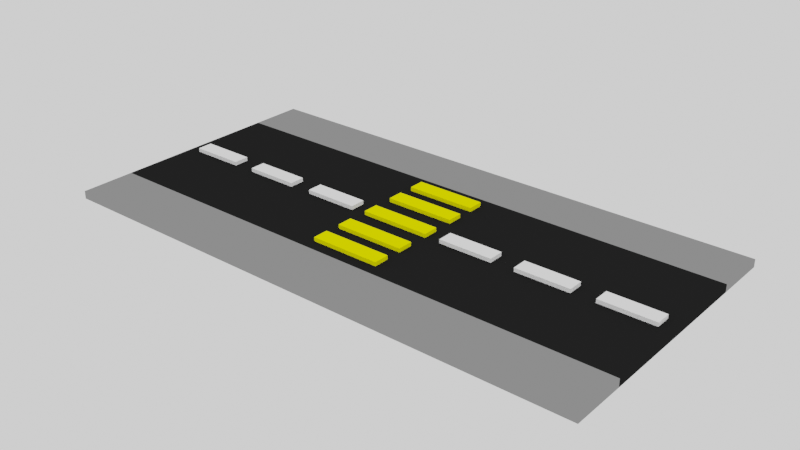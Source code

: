 # Source: Zoo_Rumble_Road.blend  (saved by Blender 2.93.20; exported with 4.5.12 LTS)
import bpy
from mathutils import Matrix  # noqa: F401  (used for matrix-valued properties, if any)

bpy.ops.wm.read_factory_settings(use_empty=True)
scene = bpy.context.scene
scene.name = 'Scene'

# ---- collections
col_collection = bpy.data.collections.new('Collection'); scene.collection.children.link(col_collection)

# ---- materials (node trees are filled in below, after node groups)
mat_material_049 = bpy.data.materials.new('Material.049')
mat_material_049.use_transparent_shadow = False
mat_material_049.diffuse_color = (1.0, 1.0, 1.0, 1.0)
mat_material_049.specular_intensity = 1.0
mat_material_048 = bpy.data.materials.new('Material.048')
mat_material_048.use_transparent_shadow = False
mat_material_048.diffuse_color = (0.24, 0.24, 0.24, 1.0)
mat_material_047 = bpy.data.materials.new('Material.047')
mat_material_047.use_transparent_shadow = False
mat_material_047.diffuse_color = (0.2396, 0.2396, 0.2396, 1.0)
mat_material_046 = bpy.data.materials.new('Material.046')
mat_material_046.use_transparent_shadow = False
mat_material_046.diffuse_color = (1.0, 0.9682, 0.0, 1.0)
mat_material_046.specular_intensity = 1.0
mat_material_045 = bpy.data.materials.new('Material.045')
mat_material_045.use_transparent_shadow = False
mat_material_045.diffuse_color = (1.0, 1.0, 1.0, 1.0)
mat_material_045.specular_intensity = 1.0
mat_material_044 = bpy.data.materials.new('Material.044')
mat_material_044.use_transparent_shadow = False
mat_material_044.diffuse_color = (1.0, 1.0, 1.0, 1.0)
mat_material_044.specular_intensity = 1.0
mat_material_043 = bpy.data.materials.new('Material.043')
mat_material_043.use_transparent_shadow = False
mat_material_043.diffuse_color = (1.0, 1.0, 1.0, 1.0)
mat_material_043.specular_intensity = 1.0
mat_material_042 = bpy.data.materials.new('Material.042')
mat_material_042.use_transparent_shadow = False
mat_material_042.diffuse_color = (1.0, 1.0, 1.0, 1.0)
mat_material_042.specular_intensity = 1.0
mat_material_041 = bpy.data.materials.new('Material.041')
mat_material_041.use_transparent_shadow = False
mat_material_041.diffuse_color = (1.0, 1.0, 1.0, 1.0)
mat_material_041.specular_intensity = 1.0
mat_material_040 = bpy.data.materials.new('Material.040')
mat_material_040.use_transparent_shadow = False
mat_material_040.diffuse_color = (1.0, 0.9682, 0.0, 1.0)
mat_material_040.specular_intensity = 1.0
mat_material_039 = bpy.data.materials.new('Material.039')
mat_material_039.use_transparent_shadow = False
mat_material_039.diffuse_color = (1.0, 0.9682, 0.0, 1.0)
mat_material_039.specular_intensity = 1.0
mat_material_038 = bpy.data.materials.new('Material.038')
mat_material_038.use_transparent_shadow = False
mat_material_038.diffuse_color = (1.0, 0.9682, 0.0, 1.0)
mat_material_038.specular_intensity = 1.0
mat_material_037 = bpy.data.materials.new('Material.037')
mat_material_037.use_transparent_shadow = False
mat_material_037.diffuse_color = (1.0, 0.9682, 0.0, 1.0)
mat_material_037.specular_intensity = 1.0
mat_material_036 = bpy.data.materials.new('Material.036')
mat_material_036.use_transparent_shadow = False
mat_material_036.diffuse_color = (0.01467, 0.01467, 0.01467, 1.0)

# ---- material node trees

# ---- world
world_world = bpy.data.worlds.new('World'); scene.world = world_world
world_world.use_nodes = True; world_world.node_tree.nodes.clear()
_N = world_world.node_tree.nodes; _L = world_world.node_tree.links
n0 = _N.new('ShaderNodeOutputWorld'); n0.name = 'World Output'; n0.location = (300, 300)
n1 = _N.new('ShaderNodeBackground'); n1.name = 'Background'; n1.location = (10, 300)
n1.inputs[0].default_value = (1.0, 1.0, 1.0, 1.0)
_L.new(n1.outputs[0], n0.inputs[0])
n0.is_active_output = True
world_world.color = (0.05088, 0.05088, 0.05088)
world_world.use_sun_shadow = False
world_world.sun_shadow_jitter_overblur = 0.0

# ---- meshes
me_cube_017 = bpy.data.meshes.new('Cube.017')
me_cube_017.from_pydata([(-1.0, -1.0, -1.0), (-1.0, -1.0, 1.0), (-1.0, 1.0, -1.0), (-1.0, 1.0, 1.0), (1.0, -1.0, -1.0), (1.0, -1.0, 1.0), (1.0, 1.0, -1.0), (1.0, 1.0, 1.0), (-18.57, -18.0, -2.0), (-18.57, -18.0, 0.0), (-18.57, -11.0, -2.0), (-18.57, -11.0, 0.0), (1.429, -18.0, -2.0), (1.429, -18.0, 0.0), (1.429, -11.0, -2.0), (1.429, -11.0, 0.0), (-18.57, 11.0, -2.0), (-18.57, 11.0, 0.0), (-18.57, 18.0, -2.0), (-18.57, 18.0, 0.0), (1.429, 11.0, -2.0), (1.429, 11.0, 0.0), (1.429, 18.0, -2.0), (1.429, 18.0, 0.0), (-9.857, -9.5, -1.0), (-9.857, -9.5, 1.0), (-9.857, -7.5, -1.0), (-9.857, -7.5, 1.0), (-7.286, -9.5, -1.0), (-7.286, -9.5, 1.0), (-7.286, -7.5, -1.0), (-7.286, -7.5, 1.0), (-6.714, -1.0, -1.0), (-6.714, -1.0, 1.0), (-6.714, 1.0, -1.0), (-6.714, 1.0, 1.0), (-4.714, -1.0, -1.0), (-4.714, -1.0, 1.0), (-4.714, 1.0, -1.0), (-4.714, 1.0, 1.0), (-3.857, -1.0, -1.0), (-3.857, -1.0, 1.0), (-3.857, 1.0, -1.0), (-3.857, 1.0, 1.0), (-1.857, -1.0, -1.0), (-1.857, -1.0, 1.0), (-1.857, 1.0, -1.0), (-1.857, 1.0, 1.0), (-15.29, -1.0, -1.0), (-15.29, -1.0, 1.0), (-15.29, 1.0, -1.0), (-15.29, 1.0, 1.0), (-13.29, -1.0, -1.0), (-13.29, -1.0, 1.0), (-13.29, 1.0, -1.0), (-13.29, 1.0, 1.0), (-18.14, -1.0, -1.0), (-18.14, -1.0, 1.0), (-18.14, 1.0, -1.0), (-18.14, 1.0, 1.0), (-16.14, -1.0, -1.0), (-16.14, -1.0, 1.0), (-16.14, 1.0, -1.0), (-16.14, 1.0, 1.0), (-12.43, -1.0, -1.0), (-12.43, -1.0, 1.0), (-12.43, 1.0, -1.0), (-12.43, 1.0, 1.0), (-10.43, -1.0, -1.0), (-10.43, -1.0, 1.0), (-10.43, 1.0, -1.0), (-10.43, 1.0, 1.0), (-9.857, 7.5, -1.0), (-9.857, 7.5, 1.0), (-9.857, 9.5, -1.0), (-9.857, 9.5, 1.0), (-7.286, 7.5, -1.0), (-7.286, 7.5, 1.0), (-7.286, 9.5, -1.0), (-7.286, 9.5, 1.0), (-9.857, 3.5, -1.0), (-9.857, 3.5, 1.0), (-9.857, 5.5, -1.0), (-9.857, 5.5, 1.0), (-7.286, 3.5, -1.0), (-7.286, 3.5, 1.0), (-7.286, 5.5, -1.0), (-7.286, 5.5, 1.0), (-9.857, -1.0, -1.0), (-9.857, -1.0, 1.0), (-9.857, 1.0, -1.0), (-9.857, 1.0, 1.0), (-7.286, -1.0, -1.0), (-7.286, -1.0, 1.0), (-7.286, 1.0, -1.0), (-7.286, 1.0, 1.0), (-9.857, -5.5, -1.0), (-9.857, -5.5, 1.0), (-9.857, -3.5, -1.0), (-9.857, -3.5, 1.0), (-7.286, -5.5, -1.0), (-7.286, -5.5, 1.0), (-7.286, -3.5, -1.0), (-7.286, -3.5, 1.0), (-18.57, -11.0, -2.0), (-18.57, -11.0, 0.0), (-18.57, 11.0, -2.0), (-18.57, 11.0, 0.0), (1.429, -11.0, -2.0), (1.429, -11.0, 0.0), (1.429, 11.0, -2.0), (1.429, 11.0, 0.0)], [], [(0, 1, 3, 2), (2, 3, 7, 6), (6, 7, 5, 4), (4, 5, 1, 0), (2, 6, 4, 0), (7, 3, 1, 5), (8, 9, 11, 10), (10, 11, 15, 14), (14, 15, 13, 12), (12, 13, 9, 8), (10, 14, 12, 8), (15, 11, 9, 13), (16, 17, 19, 18), (18, 19, 23, 22), (22, 23, 21, 20), (20, 21, 17, 16), (18, 22, 20, 16), (23, 19, 17, 21), (24, 25, 27, 26), (26, 27, 31, 30), (30, 31, 29, 28), (28, 29, 25, 24), (26, 30, 28, 24), (31, 27, 25, 29), (32, 33, 35, 34), (34, 35, 39, 38), (38, 39, 37, 36), (36, 37, 33, 32), (34, 38, 36, 32), (39, 35, 33, 37), (40, 41, 43, 42), (42, 43, 47, 46), (46, 47, 45, 44), (44, 45, 41, 40), (42, 46, 44, 40), (47, 43, 41, 45), (48, 49, 51, 50), (50, 51, 55, 54), (54, 55, 53, 52), (52, 53, 49, 48), (50, 54, 52, 48), (55, 51, 49, 53), (56, 57, 59, 58), (58, 59, 63, 62), (62, 63, 61, 60), (60, 61, 57, 56), (58, 62, 60, 56), (63, 59, 57, 61), (64, 65, 67, 66), (66, 67, 71, 70), (70, 71, 69, 68), (68, 69, 65, 64), (66, 70, 68, 64), (71, 67, 65, 69), (72, 73, 75, 74), (74, 75, 79, 78), (78, 79, 77, 76), (76, 77, 73, 72), (74, 78, 76, 72), (79, 75, 73, 77), (80, 81, 83, 82), (82, 83, 87, 86), (86, 87, 85, 84), (84, 85, 81, 80), (82, 86, 84, 80), (87, 83, 81, 85), (88, 89, 91, 90), (90, 91, 95, 94), (94, 95, 93, 92), (92, 93, 89, 88), (90, 94, 92, 88), (95, 91, 89, 93), (96, 97, 99, 98), (98, 99, 103, 102), (102, 103, 101, 100), (100, 101, 97, 96), (98, 102, 100, 96), (103, 99, 97, 101), (104, 105, 107, 106), (106, 107, 111, 110), (110, 111, 109, 108), (108, 109, 105, 104), (106, 110, 108, 104), (111, 107, 105, 109)])
me_cube_017.polygons.foreach_set('material_index', [0, 0, 0, 0, 0, 0, 1, 1, 1, 1, 1, 1, 2, 2, 2, 2, 2, 2, 3, 3, 3, 3, 3, 3, 4, 4, 4, 4, 4, 4, 5, 5, 5, 5, 5, 5, 6, 6, 6, 6, 6, 6, 7, 7, 7, 7, 7, 7, 8, 8, 8, 8, 8, 8, 9, 9, 9, 9, 9, 9, 10, 10, 10, 10, 10, 10, 11, 11, 11, 11, 11, 11, 12, 12, 12, 12, 12, 12, 13, 13, 13, 13, 13, 13])
_uv = me_cube_017.uv_layers.new(name='UVMap')
_uv.uv.foreach_set('vector', [0.375, 0.0, 0.625, 0.0, 0.625, 0.25, 0.375, 0.25, 0.375, 0.25, 0.625, 0.25, 0.625, 0.5, 0.375, 0.5, 0.375, 0.5, 0.625, 0.5, 0.625, 0.75, 0.375, 0.75, 0.375, 0.75, 0.625, 0.75, 0.625, 1.0, 0.375, 1.0, 0.125, 0.5, 0.375, 0.5, 0.375, 0.75, 0.125, 0.75, 0.625, 0.5, 0.875, 0.5, 0.875, 0.75, 0.625, 0.75, 0.375, 0.0, 0.625, 0.0, 0.625, 0.25, 0.375, 0.25, 0.375, 0.25, 0.625, 0.25, 0.625, 0.5, 0.375, 0.5, 0.375, 0.5, 0.625, 0.5, 0.625, 0.75, 0.375, 0.75, 0.375, 0.75, 0.625, 0.75, 0.625, 1.0, 0.375, 1.0, 0.125, 0.5, 0.375, 0.5, 0.375, 0.75, 0.125, 0.75, 0.625, 0.5, 0.875, 0.5, 0.875, 0.75, 0.625, 0.75, 0.375, 0.0, 0.625, 0.0, 0.625, 0.25, 0.375, 0.25, 0.375, 0.25, 0.625, 0.25, 0.625, 0.5, 0.375, 0.5, 0.375, 0.5, 0.625, 0.5, 0.625, 0.75, 0.375, 0.75, 0.375, 0.75, 0.625, 0.75, 0.625, 1.0, 0.375, 1.0, 0.125, 0.5, 0.375, 0.5, 0.375, 0.75, 0.125, 0.75, 0.625, 0.5, 0.875, 0.5, 0.875, 0.75, 0.625, 0.75, 0.375, 0.0, 0.625, 0.0, 0.625, 0.25, 0.375, 0.25, 0.375, 0.25, 0.625, 0.25, 0.625, 0.5, 0.375, 0.5, 0.375, 0.5, 0.625, 0.5, 0.625, 0.75, 0.375, 0.75, 0.375, 0.75, 0.625, 0.75, 0.625, 1.0, 0.375, 1.0, 0.125, 0.5, 0.375, 0.5, 0.375, 0.75, 0.125, 0.75, 0.625, 0.5, 0.875, 0.5, 0.875, 0.75, 0.625, 0.75, 0.375, 0.0, 0.625, 0.0, 0.625, 0.25, 0.375, 0.25, 0.375, 0.25, 0.625, 0.25, 0.625, 0.5, 0.375, 0.5, 0.375, 0.5, 0.625, 0.5, 0.625, 0.75, 0.375, 0.75, 0.375, 0.75, 0.625, 0.75, 0.625, 1.0, 0.375, 1.0, 0.125, 0.5, 0.375, 0.5, 0.375, 0.75, 0.125, 0.75, 0.625, 0.5, 0.875, 0.5, 0.875, 0.75, 0.625, 0.75, 0.375, 0.0, 0.625, 0.0, 0.625, 0.25, 0.375, 0.25, 0.375, 0.25, 0.625, 0.25, 0.625, 0.5, 0.375, 0.5, 0.375, 0.5, 0.625, 0.5, 0.625, 0.75, 0.375, 0.75, 0.375, 0.75, 0.625, 0.75, 0.625, 1.0, 0.375, 1.0, 0.125, 0.5, 0.375, 0.5, 0.375, 0.75, 0.125, 0.75, 0.625, 0.5, 0.875, 0.5, 0.875, 0.75, 0.625, 0.75, 0.375, 0.0, 0.625, 0.0, 0.625, 0.25, 0.375, 0.25, 0.375, 0.25, 0.625, 0.25, 0.625, 0.5, 0.375, 0.5, 0.375, 0.5, 0.625, 0.5, 0.625, 0.75, 0.375, 0.75, 0.375, 0.75, 0.625, 0.75, 0.625, 1.0, 0.375, 1.0, 0.125, 0.5, 0.375, 0.5, 0.375, 0.75, 0.125, 0.75, 0.625, 0.5, 0.875, 0.5, 0.875, 0.75, 0.625, 0.75, 0.375, 0.0, 0.625, 0.0, 0.625, 0.25, 0.375, 0.25, 0.375, 0.25, 0.625, 0.25, 0.625, 0.5, 0.375, 0.5, 0.375, 0.5, 0.625, 0.5, 0.625, 0.75, 0.375, 0.75, 0.375, 0.75, 0.625, 0.75, 0.625, 1.0, 0.375, 1.0, 0.125, 0.5, 0.375, 0.5, 0.375, 0.75, 0.125, 0.75, 0.625, 0.5, 0.875, 0.5, 0.875, 0.75, 0.625, 0.75, 0.375, 0.0, 0.625, 0.0, 0.625, 0.25, 0.375, 0.25, 0.375, 0.25, 0.625, 0.25, 0.625, 0.5, 0.375, 0.5, 0.375, 0.5, 0.625, 0.5, 0.625, 0.75, 0.375, 0.75, 0.375, 0.75, 0.625, 0.75, 0.625, 1.0, 0.375, 1.0, 0.125, 0.5, 0.375, 0.5, 0.375, 0.75, 0.125, 0.75, 0.625, 0.5, 0.875, 0.5, 0.875, 0.75, 0.625, 0.75, 0.375, 0.0, 0.625, 0.0, 0.625, 0.25, 0.375, 0.25, 0.375, 0.25, 0.625, 0.25, 0.625, 0.5, 0.375, 0.5, 0.375, 0.5, 0.625, 0.5, 0.625, 0.75, 0.375, 0.75, 0.375, 0.75, 0.625, 0.75, 0.625, 1.0, 0.375, 1.0, 0.125, 0.5, 0.375, 0.5, 0.375, 0.75, 0.125, 0.75, 0.625, 0.5, 0.875, 0.5, 0.875, 0.75, 0.625, 0.75, 0.375, 0.0, 0.625, 0.0, 0.625, 0.25, 0.375, 0.25, 0.375, 0.25, 0.625, 0.25, 0.625, 0.5, 0.375, 0.5, 0.375, 0.5, 0.625, 0.5, 0.625, 0.75, 0.375, 0.75, 0.375, 0.75, 0.625, 0.75, 0.625, 1.0, 0.375, 1.0, 0.125, 0.5, 0.375, 0.5, 0.375, 0.75, 0.125, 0.75, 0.625, 0.5, 0.875, 0.5, 0.875, 0.75, 0.625, 0.75, 0.375, 0.0, 0.625, 0.0, 0.625, 0.25, 0.375, 0.25, 0.375, 0.25, 0.625, 0.25, 0.625, 0.5, 0.375, 0.5, 0.375, 0.5, 0.625, 0.5, 0.625, 0.75, 0.375, 0.75, 0.375, 0.75, 0.625, 0.75, 0.625, 1.0, 0.375, 1.0, 0.125, 0.5, 0.375, 0.5, 0.375, 0.75, 0.125, 0.75, 0.625, 0.5, 0.875, 0.5, 0.875, 0.75, 0.625, 0.75, 0.375, 0.0, 0.625, 0.0, 0.625, 0.25, 0.375, 0.25, 0.375, 0.25, 0.625, 0.25, 0.625, 0.5, 0.375, 0.5, 0.375, 0.5, 0.625, 0.5, 0.625, 0.75, 0.375, 0.75, 0.375, 0.75, 0.625, 0.75, 0.625, 1.0, 0.375, 1.0, 0.125, 0.5, 0.375, 0.5, 0.375, 0.75, 0.125, 0.75, 0.625, 0.5, 0.875, 0.5, 0.875, 0.75, 0.625, 0.75, 0.375, 0.0, 0.625, 0.0, 0.625, 0.25, 0.375, 0.25, 0.375, 0.25, 0.625, 0.25, 0.625, 0.5, 0.375, 0.5, 0.375, 0.5, 0.625, 0.5, 0.625, 0.75, 0.375, 0.75, 0.375, 0.75, 0.625, 0.75, 0.625, 1.0, 0.375, 1.0, 0.125, 0.5, 0.375, 0.5, 0.375, 0.75, 0.125, 0.75, 0.625, 0.5, 0.875, 0.5, 0.875, 0.75, 0.625, 0.75])
me_cube_017.materials.append(mat_material_049)
me_cube_017.materials.append(mat_material_048)
me_cube_017.materials.append(mat_material_047)
me_cube_017.materials.append(mat_material_046)
me_cube_017.materials.append(mat_material_045)
me_cube_017.materials.append(mat_material_044)
me_cube_017.materials.append(mat_material_043)
me_cube_017.materials.append(mat_material_042)
me_cube_017.materials.append(mat_material_041)
me_cube_017.materials.append(mat_material_040)
me_cube_017.materials.append(mat_material_039)
me_cube_017.materials.append(mat_material_038)
me_cube_017.materials.append(mat_material_037)
me_cube_017.materials.append(mat_material_036)
me_cube_017.use_remesh_fix_poles = True
me_cube_017.use_remesh_preserve_attributes = False
me_cube_017.update()

# ---- objects
ob_cube_001 = bpy.data.objects.new('Cube.001', me_cube_017)

# ---- transforms, parenting, visibility, modifiers, constraints
ob_cube_001.location = (30.0, 0.0, 0.5)
ob_cube_001.scale = (3.5, 1.0, 0.5)

# ---- collection membership
col_collection.objects.link(ob_cube_001)

# ---- scene / render settings (as saved in the file)
scene.frame_start = 1; scene.frame_end = 250; scene.frame_set(245)
scene.render.engine = 'BLENDER_EEVEE_NEXT'
scene.cycles.use_denoising = False
scene.cycles.samples = 128
scene.cycles.sampling_pattern = 'TABULATED_SOBOL'
scene.cycles.use_adaptive_sampling = False
scene.cycles.use_light_tree = False
scene.view_settings.view_transform = 'Filmic'
bpy.context.view_layer.update()

# ---- added for rendering (the .blend has no active camera): camera
cam_auto = bpy.data.cameras.new('AutoCamera')
cam_auto.lens = 50.0
cam_auto.sensor_width = 36.0
cam_auto.clip_end = 1278.37
ob_auto_camera = bpy.data.objects.new('AutoCamera', cam_auto)
scene.collection.objects.link(ob_auto_camera)
ob_auto_camera.location = (72.842, -87.4104, 58.5236)
ob_auto_camera.rotation_euler = (1.09748, -7.21219e-08, 0.694738)
scene.camera = ob_auto_camera
bpy.context.view_layer.update()
